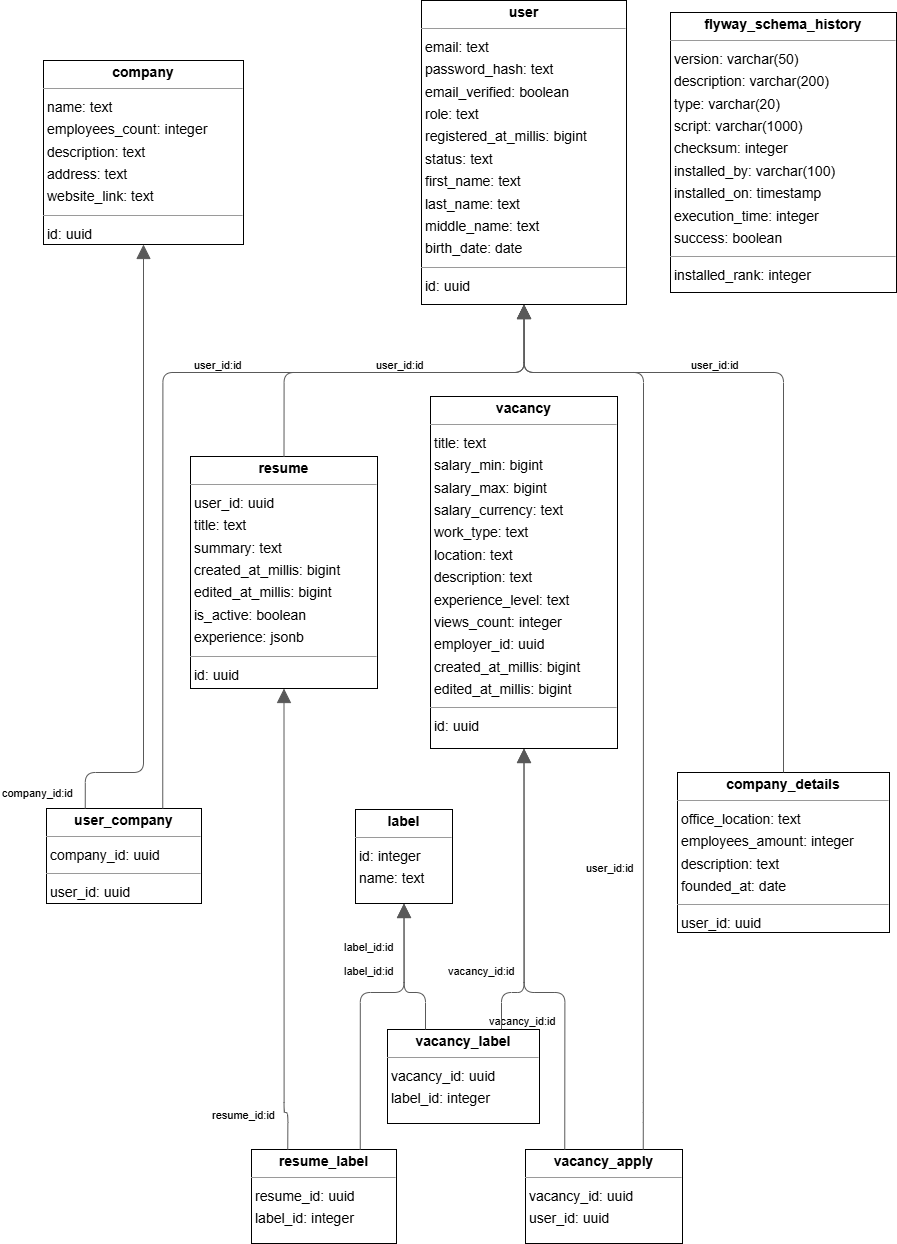

The diagram above was exported from draw.io. Its source (the exported page's mxGraphModel, read from the mxfile embedded in the PNG):
<mxGraphModel dx="2962" dy="1652" grid="1" gridSize="10" guides="1" tooltips="1" connect="1" arrows="1" fold="1" page="0" pageScale="1" pageWidth="850" pageHeight="1100" background="none" math="0" shadow="0">
  <root>
    <mxCell id="0" />
    <mxCell id="1" parent="0" />
    <mxCell id="node4" value="&lt;p style=&quot;margin:0px;margin-top:4px;text-align:center;&quot;&gt;&lt;b&gt;company&lt;/b&gt;&lt;/p&gt;&lt;hr size=&quot;1&quot;/&gt;&lt;p style=&quot;margin:0 0 0 4px;line-height:1.6;&quot;&gt; name: text&lt;br/&gt; employees_count: integer&lt;br/&gt; description: text&lt;br/&gt; address: text&lt;br/&gt; website_link: text&lt;/p&gt;&lt;hr size=&quot;1&quot;/&gt;&lt;p style=&quot;margin:0 0 0 4px;line-height:1.6;&quot;&gt; id: uuid&lt;/p&gt;" style="verticalAlign=top;align=left;overflow=fill;fontSize=14;fontFamily=Helvetica;html=1;rounded=0;shadow=0;comic=0;labelBackgroundColor=none;strokeWidth=1;" parent="1" vertex="1">
      <mxGeometry x="-113" y="-116" width="200" height="184" as="geometry" />
    </mxCell>
    <mxCell id="node3" value="&lt;p style=&quot;margin:0px;margin-top:4px;text-align:center;&quot;&gt;&lt;b&gt;company_details&lt;/b&gt;&lt;/p&gt;&lt;hr size=&quot;1&quot;/&gt;&lt;p style=&quot;margin:0 0 0 4px;line-height:1.6;&quot;&gt; office_location: text&lt;br/&gt; employees_amount: integer&lt;br/&gt; description: text&lt;br/&gt; founded_at: date&lt;/p&gt;&lt;hr size=&quot;1&quot;/&gt;&lt;p style=&quot;margin:0 0 0 4px;line-height:1.6;&quot;&gt; user_id: uuid&lt;/p&gt;" style="verticalAlign=top;align=left;overflow=fill;fontSize=14;fontFamily=Helvetica;html=1;rounded=0;shadow=0;comic=0;labelBackgroundColor=none;strokeWidth=1;" parent="1" vertex="1">
      <mxGeometry x="521" y="596" width="212" height="160" as="geometry" />
    </mxCell>
    <mxCell id="node0" value="&lt;p style=&quot;margin:0px;margin-top:4px;text-align:center;&quot;&gt;&lt;b&gt;flyway_schema_history&lt;/b&gt;&lt;/p&gt;&lt;hr size=&quot;1&quot;/&gt;&lt;p style=&quot;margin:0 0 0 4px;line-height:1.6;&quot;&gt; version: varchar(50)&lt;br/&gt; description: varchar(200)&lt;br/&gt; type: varchar(20)&lt;br/&gt; script: varchar(1000)&lt;br/&gt; checksum: integer&lt;br/&gt; installed_by: varchar(100)&lt;br/&gt; installed_on: timestamp&lt;br/&gt; execution_time: integer&lt;br/&gt; success: boolean&lt;/p&gt;&lt;hr size=&quot;1&quot;/&gt;&lt;p style=&quot;margin:0 0 0 4px;line-height:1.6;&quot;&gt; installed_rank: integer&lt;/p&gt;" style="verticalAlign=top;align=left;overflow=fill;fontSize=14;fontFamily=Helvetica;html=1;rounded=0;shadow=0;comic=0;labelBackgroundColor=none;strokeWidth=1;" parent="1" vertex="1">
      <mxGeometry x="514" y="-164" width="226" height="280" as="geometry" />
    </mxCell>
    <mxCell id="node5" value="&lt;p style=&quot;margin:0px;margin-top:4px;text-align:center;&quot;&gt;&lt;b&gt;label&lt;/b&gt;&lt;/p&gt;&lt;hr size=&quot;1&quot;/&gt;&lt;p style=&quot;margin:0 0 0 4px;line-height:1.6;&quot;&gt; id: integer&lt;br/&gt; name: text&lt;/p&gt;" style="verticalAlign=top;align=left;overflow=fill;fontSize=14;fontFamily=Helvetica;html=1;rounded=0;shadow=0;comic=0;labelBackgroundColor=none;strokeWidth=1;" parent="1" vertex="1">
      <mxGeometry x="199" y="633" width="97" height="94" as="geometry" />
    </mxCell>
    <mxCell id="node7" value="&lt;p style=&quot;margin:0px;margin-top:4px;text-align:center;&quot;&gt;&lt;b&gt;resume&lt;/b&gt;&lt;/p&gt;&lt;hr size=&quot;1&quot;/&gt;&lt;p style=&quot;margin:0 0 0 4px;line-height:1.6;&quot;&gt; user_id: uuid&lt;br/&gt; title: text&lt;br/&gt; summary: text&lt;br/&gt; created_at_millis: bigint&lt;br/&gt; edited_at_millis: bigint&lt;br/&gt; is_active: boolean&lt;br/&gt; experience: jsonb&lt;/p&gt;&lt;hr size=&quot;1&quot;/&gt;&lt;p style=&quot;margin:0 0 0 4px;line-height:1.6;&quot;&gt; id: uuid&lt;/p&gt;" style="verticalAlign=top;align=left;overflow=fill;fontSize=14;fontFamily=Helvetica;html=1;rounded=0;shadow=0;comic=0;labelBackgroundColor=none;strokeWidth=1;" parent="1" vertex="1">
      <mxGeometry x="34" y="280" width="187" height="232" as="geometry" />
    </mxCell>
    <mxCell id="node8" value="&lt;p style=&quot;margin:0px;margin-top:4px;text-align:center;&quot;&gt;&lt;b&gt;resume_label&lt;/b&gt;&lt;/p&gt;&lt;hr size=&quot;1&quot;/&gt;&lt;p style=&quot;margin:0 0 0 4px;line-height:1.6;&quot;&gt; resume_id: uuid&lt;br/&gt; label_id: integer&lt;/p&gt;" style="verticalAlign=top;align=left;overflow=fill;fontSize=14;fontFamily=Helvetica;html=1;rounded=0;shadow=0;comic=0;labelBackgroundColor=none;strokeWidth=1;" parent="1" vertex="1">
      <mxGeometry x="95" y="973" width="145" height="94" as="geometry" />
    </mxCell>
    <mxCell id="node10" value="&lt;p style=&quot;margin:0px;margin-top:4px;text-align:center;&quot;&gt;&lt;b&gt;user&lt;/b&gt;&lt;/p&gt;&lt;hr size=&quot;1&quot;/&gt;&lt;p style=&quot;margin:0 0 0 4px;line-height:1.6;&quot;&gt; email: text&lt;br/&gt; password_hash: text&lt;br/&gt; email_verified: boolean&lt;br/&gt; role: text&lt;br/&gt; registered_at_millis: bigint&lt;br/&gt; status: text&lt;br/&gt; first_name: text&lt;br/&gt; last_name: text&lt;br/&gt; middle_name: text&lt;br/&gt; birth_date: date&lt;/p&gt;&lt;hr size=&quot;1&quot;/&gt;&lt;p style=&quot;margin:0 0 0 4px;line-height:1.6;&quot;&gt; id: uuid&lt;/p&gt;" style="verticalAlign=top;align=left;overflow=fill;fontSize=14;fontFamily=Helvetica;html=1;rounded=0;shadow=0;comic=0;labelBackgroundColor=none;strokeWidth=1;" parent="1" vertex="1">
      <mxGeometry x="265" y="-176" width="205" height="304" as="geometry" />
    </mxCell>
    <mxCell id="node2" value="&lt;p style=&quot;margin:0px;margin-top:4px;text-align:center;&quot;&gt;&lt;b&gt;user_company&lt;/b&gt;&lt;/p&gt;&lt;hr size=&quot;1&quot;/&gt;&lt;p style=&quot;margin:0 0 0 4px;line-height:1.6;&quot;&gt; company_id: uuid&lt;/p&gt;&lt;hr size=&quot;1&quot;/&gt;&lt;p style=&quot;margin:0 0 0 4px;line-height:1.6;&quot;&gt; user_id: uuid&lt;/p&gt;" style="verticalAlign=top;align=left;overflow=fill;fontSize=14;fontFamily=Helvetica;html=1;rounded=0;shadow=0;comic=0;labelBackgroundColor=none;strokeWidth=1;" parent="1" vertex="1">
      <mxGeometry x="-110" y="632" width="155" height="95" as="geometry" />
    </mxCell>
    <mxCell id="node9" value="&lt;p style=&quot;margin:0px;margin-top:4px;text-align:center;&quot;&gt;&lt;b&gt;vacancy&lt;/b&gt;&lt;/p&gt;&lt;hr size=&quot;1&quot;/&gt;&lt;p style=&quot;margin:0 0 0 4px;line-height:1.6;&quot;&gt; title: text&lt;br/&gt; salary_min: bigint&lt;br/&gt; salary_max: bigint&lt;br/&gt; salary_currency: text&lt;br/&gt; work_type: text&lt;br/&gt; location: text&lt;br/&gt; description: text&lt;br/&gt; experience_level: text&lt;br/&gt; views_count: integer&lt;br/&gt; employer_id: uuid&lt;br/&gt; created_at_millis: bigint&lt;br/&gt; edited_at_millis: bigint&lt;/p&gt;&lt;hr size=&quot;1&quot;/&gt;&lt;p style=&quot;margin:0 0 0 4px;line-height:1.6;&quot;&gt; id: uuid&lt;/p&gt;" style="verticalAlign=top;align=left;overflow=fill;fontSize=14;fontFamily=Helvetica;html=1;rounded=0;shadow=0;comic=0;labelBackgroundColor=none;strokeWidth=1;" parent="1" vertex="1">
      <mxGeometry x="274" y="220" width="187" height="352" as="geometry" />
    </mxCell>
    <mxCell id="node6" value="&lt;p style=&quot;margin:0px;margin-top:4px;text-align:center;&quot;&gt;&lt;b&gt;vacancy_apply&lt;/b&gt;&lt;/p&gt;&lt;hr size=&quot;1&quot;/&gt;&lt;p style=&quot;margin:0 0 0 4px;line-height:1.6;&quot;&gt; vacancy_id: uuid&lt;br/&gt; user_id: uuid&lt;/p&gt;" style="verticalAlign=top;align=left;overflow=fill;fontSize=14;fontFamily=Helvetica;html=1;rounded=0;shadow=0;comic=0;labelBackgroundColor=none;strokeWidth=1;" parent="1" vertex="1">
      <mxGeometry x="369" y="973" width="157" height="94" as="geometry" />
    </mxCell>
    <mxCell id="node1" value="&lt;p style=&quot;margin:0px;margin-top:4px;text-align:center;&quot;&gt;&lt;b&gt;vacancy_label&lt;/b&gt;&lt;/p&gt;&lt;hr size=&quot;1&quot;/&gt;&lt;p style=&quot;margin:0 0 0 4px;line-height:1.6;&quot;&gt; vacancy_id: uuid&lt;br/&gt; label_id: integer&lt;/p&gt;" style="verticalAlign=top;align=left;overflow=fill;fontSize=14;fontFamily=Helvetica;html=1;rounded=0;shadow=0;comic=0;labelBackgroundColor=none;strokeWidth=1;" parent="1" vertex="1">
      <mxGeometry x="231" y="853" width="152" height="94" as="geometry" />
    </mxCell>
    <mxCell id="edge3" value="" style="html=1;rounded=1;edgeStyle=orthogonalEdgeStyle;dashed=0;startArrow=none;endArrow=block;endSize=12;strokeColor=#595959;exitX=0.500;exitY=0.000;exitDx=0;exitDy=0;entryX=0.500;entryY=1.000;entryDx=0;entryDy=0;" parent="1" source="node3" target="node10" edge="1">
      <mxGeometry width="50" height="50" relative="1" as="geometry">
        <Array as="points">
          <mxPoint x="627" y="196" />
          <mxPoint x="367" y="196" />
        </Array>
      </mxGeometry>
    </mxCell>
    <mxCell id="label20" value="user_id:id" style="edgeLabel;resizable=0;html=1;align=left;verticalAlign=top;strokeColor=default;" parent="edge3" vertex="1" connectable="0">
      <mxGeometry x="533" y="176" as="geometry" />
    </mxCell>
    <mxCell id="edge2" value="" style="html=1;rounded=1;edgeStyle=orthogonalEdgeStyle;dashed=0;startArrow=none;endArrow=block;endSize=12;strokeColor=#595959;exitX=0.500;exitY=0.000;exitDx=0;exitDy=0;entryX=0.500;entryY=1.000;entryDx=0;entryDy=0;" parent="1" source="node7" target="node10" edge="1">
      <mxGeometry width="50" height="50" relative="1" as="geometry">
        <Array as="points">
          <mxPoint x="127" y="196" />
          <mxPoint x="367" y="196" />
        </Array>
      </mxGeometry>
    </mxCell>
    <mxCell id="label14" value="user_id:id" style="edgeLabel;resizable=0;html=1;align=left;verticalAlign=top;strokeColor=default;" parent="edge2" vertex="1" connectable="0">
      <mxGeometry x="218" y="176" as="geometry" />
    </mxCell>
    <mxCell id="edge4" value="" style="html=1;rounded=1;edgeStyle=orthogonalEdgeStyle;dashed=0;startArrow=none;endArrow=block;endSize=12;strokeColor=#595959;exitX=0.750;exitY=0.000;exitDx=0;exitDy=0;entryX=0.500;entryY=1.001;entryDx=0;entryDy=0;" parent="1" source="node8" target="node5" edge="1">
      <mxGeometry width="50" height="50" relative="1" as="geometry">
        <Array as="points">
          <mxPoint x="203" y="816" />
          <mxPoint x="247" y="816" />
        </Array>
      </mxGeometry>
    </mxCell>
    <mxCell id="label26" value="label_id:id" style="edgeLabel;resizable=0;html=1;align=left;verticalAlign=top;strokeColor=default;" parent="edge4" vertex="1" connectable="0">
      <mxGeometry x="186" y="782" as="geometry" />
    </mxCell>
    <mxCell id="edge1" value="" style="html=1;rounded=1;edgeStyle=orthogonalEdgeStyle;dashed=0;startArrow=none;endArrow=block;endSize=12;strokeColor=#595959;exitX=0.250;exitY=0.000;exitDx=0;exitDy=0;entryX=0.500;entryY=1.000;entryDx=0;entryDy=0;" parent="1" source="node8" target="node7" edge="1">
      <mxGeometry width="50" height="50" relative="1" as="geometry">
        <Array as="points">
          <mxPoint x="131" y="936" />
          <mxPoint x="127" y="936" />
        </Array>
      </mxGeometry>
    </mxCell>
    <mxCell id="label8" value="resume_id:id" style="edgeLabel;resizable=0;html=1;align=left;verticalAlign=top;strokeColor=default;" parent="edge1" vertex="1" connectable="0">
      <mxGeometry x="54" y="926" as="geometry" />
    </mxCell>
    <mxCell id="edge5" value="" style="html=1;rounded=1;edgeStyle=orthogonalEdgeStyle;dashed=0;startArrow=none;endArrow=block;endSize=12;strokeColor=#595959;exitX=0.250;exitY=0.000;exitDx=0;exitDy=0;entryX=0.500;entryY=1.000;entryDx=0;entryDy=0;" parent="1" source="node2" target="node4" edge="1">
      <mxGeometry width="50" height="50" relative="1" as="geometry">
        <Array as="points">
          <mxPoint x="-72" y="596" />
          <mxPoint x="-13" y="596" />
        </Array>
      </mxGeometry>
    </mxCell>
    <mxCell id="label32" value="company_id:id" style="edgeLabel;resizable=0;html=1;align=left;verticalAlign=top;strokeColor=default;" parent="edge5" vertex="1" connectable="0">
      <mxGeometry x="-156" y="604" as="geometry" />
    </mxCell>
    <mxCell id="edge8" value="" style="html=1;rounded=1;edgeStyle=orthogonalEdgeStyle;dashed=0;startArrow=none;endArrow=block;endSize=12;strokeColor=#595959;exitX=0.750;exitY=0.000;exitDx=0;exitDy=0;entryX=0.500;entryY=1.000;entryDx=0;entryDy=0;" parent="1" source="node2" target="node10" edge="1">
      <mxGeometry width="50" height="50" relative="1" as="geometry">
        <Array as="points">
          <mxPoint x="6" y="196" />
          <mxPoint x="367" y="196" />
        </Array>
      </mxGeometry>
    </mxCell>
    <mxCell id="label50" value="user_id:id" style="edgeLabel;resizable=0;html=1;align=left;verticalAlign=top;strokeColor=default;" parent="edge8" vertex="1" connectable="0">
      <mxGeometry x="36" y="176" as="geometry" />
    </mxCell>
    <mxCell id="edge7" value="" style="html=1;rounded=1;edgeStyle=orthogonalEdgeStyle;dashed=0;startArrow=none;endArrow=block;endSize=12;strokeColor=#595959;exitX=0.750;exitY=0.000;exitDx=0;exitDy=0;entryX=0.500;entryY=1.000;entryDx=0;entryDy=0;" parent="1" source="node6" target="node10" edge="1">
      <mxGeometry width="50" height="50" relative="1" as="geometry">
        <Array as="points">
          <mxPoint x="486" y="936" />
          <mxPoint x="487" y="936" />
          <mxPoint x="487" y="196" />
          <mxPoint x="367" y="196" />
        </Array>
      </mxGeometry>
    </mxCell>
    <mxCell id="label44" value="user_id:id" style="edgeLabel;resizable=0;html=1;align=left;verticalAlign=top;strokeColor=default;" parent="edge7" vertex="1" connectable="0">
      <mxGeometry x="428" y="679" as="geometry" />
    </mxCell>
    <mxCell id="edge0" value="" style="html=1;rounded=1;edgeStyle=orthogonalEdgeStyle;dashed=0;startArrow=none;endArrow=block;endSize=12;strokeColor=#595959;exitX=0.250;exitY=0.000;exitDx=0;exitDy=0;entryX=0.500;entryY=1.000;entryDx=0;entryDy=0;" parent="1" source="node6" target="node9" edge="1">
      <mxGeometry width="50" height="50" relative="1" as="geometry">
        <Array as="points">
          <mxPoint x="408" y="816" />
          <mxPoint x="367" y="816" />
        </Array>
      </mxGeometry>
    </mxCell>
    <mxCell id="label2" value="vacancy_id:id" style="edgeLabel;resizable=0;html=1;align=left;verticalAlign=top;strokeColor=default;" parent="edge0" vertex="1" connectable="0">
      <mxGeometry x="331" y="832" as="geometry" />
    </mxCell>
    <mxCell id="edge6" value="" style="html=1;rounded=1;edgeStyle=orthogonalEdgeStyle;dashed=0;startArrow=none;endArrow=block;endSize=12;strokeColor=#595959;exitX=0.250;exitY=0.000;exitDx=0;exitDy=0;entryX=0.500;entryY=1.001;entryDx=0;entryDy=0;" parent="1" source="node1" target="node5" edge="1">
      <mxGeometry width="50" height="50" relative="1" as="geometry">
        <Array as="points">
          <mxPoint x="269" y="816" />
          <mxPoint x="247" y="816" />
        </Array>
      </mxGeometry>
    </mxCell>
    <mxCell id="label38" value="label_id:id" style="edgeLabel;resizable=0;html=1;align=left;verticalAlign=top;strokeColor=default;" parent="edge6" vertex="1" connectable="0">
      <mxGeometry x="186" y="758" as="geometry" />
    </mxCell>
    <mxCell id="edge9" value="" style="html=1;rounded=1;edgeStyle=orthogonalEdgeStyle;dashed=0;startArrow=none;endArrow=block;endSize=12;strokeColor=#595959;exitX=0.750;exitY=0.000;exitDx=0;exitDy=0;entryX=0.500;entryY=1.000;entryDx=0;entryDy=0;" parent="1" source="node1" target="node9" edge="1">
      <mxGeometry width="50" height="50" relative="1" as="geometry">
        <Array as="points">
          <mxPoint x="345" y="816" />
          <mxPoint x="367" y="816" />
        </Array>
      </mxGeometry>
    </mxCell>
    <mxCell id="label56" value="vacancy_id:id" style="edgeLabel;resizable=0;html=1;align=left;verticalAlign=top;strokeColor=default;" parent="edge9" vertex="1" connectable="0">
      <mxGeometry x="290" y="782" as="geometry" />
    </mxCell>
  </root>
</mxGraphModel>